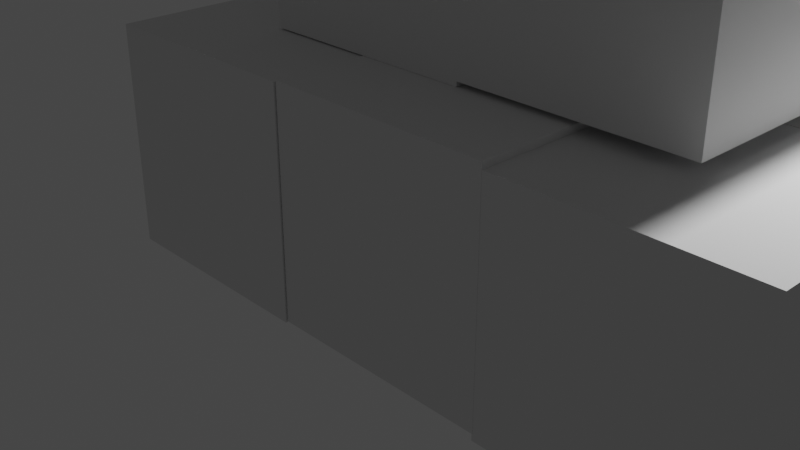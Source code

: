 # Source: practica1.blend  (saved by Blender 3.6.11; exported with 4.5.12 LTS)
import bpy
from mathutils import Matrix  # noqa: F401  (used for matrix-valued properties, if any)

bpy.ops.wm.read_factory_settings(use_empty=True)
scene = bpy.context.scene
scene.name = 'Scene'

# ---- collections
col_collection = bpy.data.collections.new('Collection'); scene.collection.children.link(col_collection)

# ---- world
world_world = bpy.data.worlds.new('World'); scene.world = world_world
world_world.use_nodes = True; world_world.node_tree.nodes.clear()
_N = world_world.node_tree.nodes; _L = world_world.node_tree.links
n0 = _N.new('ShaderNodeOutputWorld'); n0.name = 'World Output'; n0.location = (300, 300)
n1 = _N.new('ShaderNodeBackground'); n1.name = 'Background'; n1.location = (10, 300)
n1.inputs[0].default_value = (0.05088, 0.05088, 0.05088, 1.0)
_L.new(n1.outputs[0], n0.inputs[0])
n0.is_active_output = True
world_world.color = (0.05088, 0.05088, 0.05088)
world_world.use_sun_shadow = False
world_world.sun_shadow_jitter_overblur = 0.0

# ---- cameras
cam_camera = bpy.data.cameras.new('Camera')
cam_camera.clip_end = 100.0
cam_camera.ortho_scale = 7.314

# ---- lights
light_light = bpy.data.lights.new('Light', 'POINT')
light_light.transmission_factor = 0.0
light_light.energy = 1000.0
light_light.shadow_soft_size = 0.1
light_light.shadow_maximum_resolution = 0.006
light_light.use_absolute_resolution = True

# ---- meshes
me_cube_005 = bpy.data.meshes.new('Cube.005')
me_cube_005.from_pydata([(-1.0, -1.0, -1.0), (-1.0, -1.0, 1.0), (-1.0, 1.0, -1.0), (-1.0, 1.0, 1.0), (1.0, -1.0, -1.0), (1.0, -1.0, 1.0), (1.0, 1.0, -1.0), (1.0, 1.0, 1.0)], [], [(0, 1, 3, 2), (2, 3, 7, 6), (6, 7, 5, 4), (4, 5, 1, 0), (2, 6, 4, 0), (7, 3, 1, 5)])
_uv = me_cube_005.uv_layers.new(name='UVMap')
_uv.uv.foreach_set('vector', [0.375, 0.0, 0.625, 0.0, 0.625, 0.25, 0.375, 0.25, 0.375, 0.25, 0.625, 0.25, 0.625, 0.5, 0.375, 0.5, 0.375, 0.5, 0.625, 0.5, 0.625, 0.75, 0.375, 0.75, 0.375, 0.75, 0.625, 0.75, 0.625, 1.0, 0.375, 1.0, 0.125, 0.5, 0.375, 0.5, 0.375, 0.75, 0.125, 0.75, 0.625, 0.5, 0.875, 0.5, 0.875, 0.75, 0.625, 0.75])
me_cube_005.update()
me_cube_008 = bpy.data.meshes.new('Cube.008')
me_cube_008.from_pydata([(-1.0, -1.0, -1.0), (-1.0, -1.0, 1.0), (-1.0, 1.0, -1.0), (-1.0, 1.0, 1.0), (1.0, -1.0, -1.0), (1.0, -1.0, 1.0), (1.0, 1.0, -1.0), (1.0, 1.0, 1.0)], [], [(0, 1, 3, 2), (2, 3, 7, 6), (6, 7, 5, 4), (4, 5, 1, 0), (2, 6, 4, 0), (7, 3, 1, 5)])
_uv = me_cube_008.uv_layers.new(name='UVMap')
_uv.uv.foreach_set('vector', [0.375, 0.0, 0.625, 0.0, 0.625, 0.25, 0.375, 0.25, 0.375, 0.25, 0.625, 0.25, 0.625, 0.5, 0.375, 0.5, 0.375, 0.5, 0.625, 0.5, 0.625, 0.75, 0.375, 0.75, 0.375, 0.75, 0.625, 0.75, 0.625, 1.0, 0.375, 1.0, 0.125, 0.5, 0.375, 0.5, 0.375, 0.75, 0.125, 0.75, 0.625, 0.5, 0.875, 0.5, 0.875, 0.75, 0.625, 0.75])
me_cube_008.update()
me_cube_009 = bpy.data.meshes.new('Cube.009')
me_cube_009.from_pydata([(-1.0, -1.0, -1.0), (-1.0, -1.0, 1.0), (-1.0, 1.0, -1.0), (-1.0, 1.0, 1.0), (1.0, -1.0, -1.0), (1.0, -1.0, 1.0), (1.0, 1.0, -1.0), (1.0, 1.0, 1.0)], [], [(0, 1, 3, 2), (2, 3, 7, 6), (6, 7, 5, 4), (4, 5, 1, 0), (2, 6, 4, 0), (7, 3, 1, 5)])
_uv = me_cube_009.uv_layers.new(name='UVMap')
_uv.uv.foreach_set('vector', [0.375, 0.0, 0.625, 0.0, 0.625, 0.25, 0.375, 0.25, 0.375, 0.25, 0.625, 0.25, 0.625, 0.5, 0.375, 0.5, 0.375, 0.5, 0.625, 0.5, 0.625, 0.75, 0.375, 0.75, 0.375, 0.75, 0.625, 0.75, 0.625, 1.0, 0.375, 1.0, 0.125, 0.5, 0.375, 0.5, 0.375, 0.75, 0.125, 0.75, 0.625, 0.5, 0.875, 0.5, 0.875, 0.75, 0.625, 0.75])
me_cube_009.update()
me_cube_010 = bpy.data.meshes.new('Cube.010')
me_cube_010.from_pydata([(-1.0, -1.0, -1.0), (-1.0, -1.0, 1.0), (-1.0, 1.0, -1.0), (-1.0, 1.0, 1.0), (1.0, -1.0, -1.0), (1.0, -1.0, 1.0), (1.0, 1.0, -1.0), (1.0, 1.0, 1.0)], [], [(0, 1, 3, 2), (2, 3, 7, 6), (6, 7, 5, 4), (4, 5, 1, 0), (2, 6, 4, 0), (7, 3, 1, 5)])
_uv = me_cube_010.uv_layers.new(name='UVMap')
_uv.uv.foreach_set('vector', [0.375, 0.0, 0.625, 0.0, 0.625, 0.25, 0.375, 0.25, 0.375, 0.25, 0.625, 0.25, 0.625, 0.5, 0.375, 0.5, 0.375, 0.5, 0.625, 0.5, 0.625, 0.75, 0.375, 0.75, 0.375, 0.75, 0.625, 0.75, 0.625, 1.0, 0.375, 1.0, 0.125, 0.5, 0.375, 0.5, 0.375, 0.75, 0.125, 0.75, 0.625, 0.5, 0.875, 0.5, 0.875, 0.75, 0.625, 0.75])
me_cube_010.update()
me_cube_011 = bpy.data.meshes.new('Cube.011')
me_cube_011.from_pydata([(-1.0, -1.0, -1.0), (-1.0, -1.0, 1.0), (-1.0, 1.0, -1.0), (-1.0, 1.0, 1.0), (1.0, -1.0, -1.0), (1.0, -1.0, 1.0), (1.0, 1.0, -1.0), (1.0, 1.0, 1.0)], [], [(0, 1, 3, 2), (2, 3, 7, 6), (6, 7, 5, 4), (4, 5, 1, 0), (2, 6, 4, 0), (7, 3, 1, 5)])
_uv = me_cube_011.uv_layers.new(name='UVMap')
_uv.uv.foreach_set('vector', [0.375, 0.0, 0.625, 0.0, 0.625, 0.25, 0.375, 0.25, 0.375, 0.25, 0.625, 0.25, 0.625, 0.5, 0.375, 0.5, 0.375, 0.5, 0.625, 0.5, 0.625, 0.75, 0.375, 0.75, 0.375, 0.75, 0.625, 0.75, 0.625, 1.0, 0.375, 1.0, 0.125, 0.5, 0.375, 0.5, 0.375, 0.75, 0.125, 0.75, 0.625, 0.5, 0.875, 0.5, 0.875, 0.75, 0.625, 0.75])
me_cube_011.update()
me_cube_012 = bpy.data.meshes.new('Cube.012')
me_cube_012.from_pydata([(-1.0, -1.0, -1.0), (-1.0, -1.0, 1.0), (-1.0, 1.0, -1.0), (-1.0, 1.0, 1.0), (1.0, -1.0, -1.0), (1.0, -1.0, 1.0), (1.0, 1.0, -1.0), (1.0, 1.0, 1.0)], [], [(0, 1, 3, 2), (2, 3, 7, 6), (6, 7, 5, 4), (4, 5, 1, 0), (2, 6, 4, 0), (7, 3, 1, 5)])
_uv = me_cube_012.uv_layers.new(name='UVMap')
_uv.uv.foreach_set('vector', [0.375, 0.0, 0.625, 0.0, 0.625, 0.25, 0.375, 0.25, 0.375, 0.25, 0.625, 0.25, 0.625, 0.5, 0.375, 0.5, 0.375, 0.5, 0.625, 0.5, 0.625, 0.75, 0.375, 0.75, 0.375, 0.75, 0.625, 0.75, 0.625, 1.0, 0.375, 1.0, 0.125, 0.5, 0.375, 0.5, 0.375, 0.75, 0.125, 0.75, 0.625, 0.5, 0.875, 0.5, 0.875, 0.75, 0.625, 0.75])
me_cube_012.update()
me_cube_013 = bpy.data.meshes.new('Cube.013')
me_cube_013.from_pydata([(-1.0, -1.0, -1.0), (-1.0, -1.0, 1.0), (-1.0, 1.0, -1.0), (-1.0, 1.0, 1.0), (1.0, -1.0, -1.0), (1.0, -1.0, 1.0), (1.0, 1.0, -1.0), (1.0, 1.0, 1.0)], [], [(0, 1, 3, 2), (2, 3, 7, 6), (6, 7, 5, 4), (4, 5, 1, 0), (2, 6, 4, 0), (7, 3, 1, 5)])
_uv = me_cube_013.uv_layers.new(name='UVMap')
_uv.uv.foreach_set('vector', [0.375, 0.0, 0.625, 0.0, 0.625, 0.25, 0.375, 0.25, 0.375, 0.25, 0.625, 0.25, 0.625, 0.5, 0.375, 0.5, 0.375, 0.5, 0.625, 0.5, 0.625, 0.75, 0.375, 0.75, 0.375, 0.75, 0.625, 0.75, 0.625, 1.0, 0.375, 1.0, 0.125, 0.5, 0.375, 0.5, 0.375, 0.75, 0.125, 0.75, 0.625, 0.5, 0.875, 0.5, 0.875, 0.75, 0.625, 0.75])
me_cube_013.update()
me_cube_014 = bpy.data.meshes.new('Cube.014')
me_cube_014.from_pydata([(-1.0, -1.0, -1.0), (-1.0, -1.0, 1.0), (-1.0, 1.0, -1.0), (-1.0, 1.0, 1.0), (1.0, -1.0, -1.0), (1.0, -1.0, 1.0), (1.0, 1.0, -1.0), (1.0, 1.0, 1.0)], [], [(0, 1, 3, 2), (2, 3, 7, 6), (6, 7, 5, 4), (4, 5, 1, 0), (2, 6, 4, 0), (7, 3, 1, 5)])
_uv = me_cube_014.uv_layers.new(name='UVMap')
_uv.uv.foreach_set('vector', [0.375, 0.0, 0.625, 0.0, 0.625, 0.25, 0.375, 0.25, 0.375, 0.25, 0.625, 0.25, 0.625, 0.5, 0.375, 0.5, 0.375, 0.5, 0.625, 0.5, 0.625, 0.75, 0.375, 0.75, 0.375, 0.75, 0.625, 0.75, 0.625, 1.0, 0.375, 1.0, 0.125, 0.5, 0.375, 0.5, 0.375, 0.75, 0.125, 0.75, 0.625, 0.5, 0.875, 0.5, 0.875, 0.75, 0.625, 0.75])
me_cube_014.update()
me_cube_015 = bpy.data.meshes.new('Cube.015')
me_cube_015.from_pydata([(-1.0, -1.0, -1.0), (-1.0, -1.0, 1.0), (-1.0, 1.0, -1.0), (-1.0, 1.0, 1.0), (1.0, -1.0, -1.0), (1.0, -1.0, 1.0), (1.0, 1.0, -1.0), (1.0, 1.0, 1.0)], [], [(0, 1, 3, 2), (2, 3, 7, 6), (6, 7, 5, 4), (4, 5, 1, 0), (2, 6, 4, 0), (7, 3, 1, 5)])
_uv = me_cube_015.uv_layers.new(name='UVMap')
_uv.uv.foreach_set('vector', [0.375, 0.0, 0.625, 0.0, 0.625, 0.25, 0.375, 0.25, 0.375, 0.25, 0.625, 0.25, 0.625, 0.5, 0.375, 0.5, 0.375, 0.5, 0.625, 0.5, 0.625, 0.75, 0.375, 0.75, 0.375, 0.75, 0.625, 0.75, 0.625, 1.0, 0.375, 1.0, 0.125, 0.5, 0.375, 0.5, 0.375, 0.75, 0.125, 0.75, 0.625, 0.5, 0.875, 0.5, 0.875, 0.75, 0.625, 0.75])
me_cube_015.update()
me_cube_016 = bpy.data.meshes.new('Cube.016')
me_cube_016.from_pydata([(-1.0, -1.0, -1.0), (-1.0, -1.0, 1.0), (-1.0, 1.0, -1.0), (-1.0, 1.0, 1.0), (1.0, -1.0, -1.0), (1.0, -1.0, 1.0), (1.0, 1.0, -1.0), (1.0, 1.0, 1.0)], [], [(0, 1, 3, 2), (2, 3, 7, 6), (6, 7, 5, 4), (4, 5, 1, 0), (2, 6, 4, 0), (7, 3, 1, 5)])
_uv = me_cube_016.uv_layers.new(name='UVMap')
_uv.uv.foreach_set('vector', [0.375, 0.0, 0.625, 0.0, 0.625, 0.25, 0.375, 0.25, 0.375, 0.25, 0.625, 0.25, 0.625, 0.5, 0.375, 0.5, 0.375, 0.5, 0.625, 0.5, 0.625, 0.75, 0.375, 0.75, 0.375, 0.75, 0.625, 0.75, 0.625, 1.0, 0.375, 1.0, 0.125, 0.5, 0.375, 0.5, 0.375, 0.75, 0.125, 0.75, 0.625, 0.5, 0.875, 0.5, 0.875, 0.75, 0.625, 0.75])
me_cube_016.update()
me_cube_017 = bpy.data.meshes.new('Cube.017')
me_cube_017.from_pydata([(-1.0, -1.0, -1.0), (-1.0, -1.0, 1.0), (-1.0, 1.0, -1.0), (-1.0, 1.0, 1.0), (1.0, -1.0, -1.0), (1.0, -1.0, 1.0), (1.0, 1.0, -1.0), (1.0, 1.0, 1.0)], [], [(0, 1, 3, 2), (2, 3, 7, 6), (6, 7, 5, 4), (4, 5, 1, 0), (2, 6, 4, 0), (7, 3, 1, 5)])
_uv = me_cube_017.uv_layers.new(name='UVMap')
_uv.uv.foreach_set('vector', [0.375, 0.0, 0.625, 0.0, 0.625, 0.25, 0.375, 0.25, 0.375, 0.25, 0.625, 0.25, 0.625, 0.5, 0.375, 0.5, 0.375, 0.5, 0.625, 0.5, 0.625, 0.75, 0.375, 0.75, 0.375, 0.75, 0.625, 0.75, 0.625, 1.0, 0.375, 1.0, 0.125, 0.5, 0.375, 0.5, 0.375, 0.75, 0.125, 0.75, 0.625, 0.5, 0.875, 0.5, 0.875, 0.75, 0.625, 0.75])
me_cube_017.update()
me_cube_018 = bpy.data.meshes.new('Cube.018')
me_cube_018.from_pydata([(-1.0, -1.0, -1.0), (-1.0, -1.0, 1.0), (-1.0, 1.0, -1.0), (-1.0, 1.0, 1.0), (1.0, -1.0, -1.0), (1.0, -1.0, 1.0), (1.0, 1.0, -1.0), (1.0, 1.0, 1.0)], [], [(0, 1, 3, 2), (2, 3, 7, 6), (6, 7, 5, 4), (4, 5, 1, 0), (2, 6, 4, 0), (7, 3, 1, 5)])
_uv = me_cube_018.uv_layers.new(name='UVMap')
_uv.uv.foreach_set('vector', [0.375, 0.0, 0.625, 0.0, 0.625, 0.25, 0.375, 0.25, 0.375, 0.25, 0.625, 0.25, 0.625, 0.5, 0.375, 0.5, 0.375, 0.5, 0.625, 0.5, 0.625, 0.75, 0.375, 0.75, 0.375, 0.75, 0.625, 0.75, 0.625, 1.0, 0.375, 1.0, 0.125, 0.5, 0.375, 0.5, 0.375, 0.75, 0.125, 0.75, 0.625, 0.5, 0.875, 0.5, 0.875, 0.75, 0.625, 0.75])
me_cube_018.update()
me_cube_019 = bpy.data.meshes.new('Cube.019')
me_cube_019.from_pydata([(-1.0, -1.0, -1.0), (-1.0, -1.0, 1.0), (-1.0, 1.0, -1.0), (-1.0, 1.0, 1.0), (1.0, -1.0, -1.0), (1.0, -1.0, 1.0), (1.0, 1.0, -1.0), (1.0, 1.0, 1.0)], [], [(0, 1, 3, 2), (2, 3, 7, 6), (6, 7, 5, 4), (4, 5, 1, 0), (2, 6, 4, 0), (7, 3, 1, 5)])
_uv = me_cube_019.uv_layers.new(name='UVMap')
_uv.uv.foreach_set('vector', [0.375, 0.0, 0.625, 0.0, 0.625, 0.25, 0.375, 0.25, 0.375, 0.25, 0.625, 0.25, 0.625, 0.5, 0.375, 0.5, 0.375, 0.5, 0.625, 0.5, 0.625, 0.75, 0.375, 0.75, 0.375, 0.75, 0.625, 0.75, 0.625, 1.0, 0.375, 1.0, 0.125, 0.5, 0.375, 0.5, 0.375, 0.75, 0.125, 0.75, 0.625, 0.5, 0.875, 0.5, 0.875, 0.75, 0.625, 0.75])
me_cube_019.update()
me_cube_020 = bpy.data.meshes.new('Cube.020')
me_cube_020.from_pydata([(-1.0, -1.0, -1.0), (-1.0, -1.0, 1.0), (-1.0, 1.0, -1.0), (-1.0, 1.0, 1.0), (1.0, -1.0, -1.0), (1.0, -1.0, 1.0), (1.0, 1.0, -1.0), (1.0, 1.0, 1.0)], [], [(0, 1, 3, 2), (2, 3, 7, 6), (6, 7, 5, 4), (4, 5, 1, 0), (2, 6, 4, 0), (7, 3, 1, 5)])
_uv = me_cube_020.uv_layers.new(name='UVMap')
_uv.uv.foreach_set('vector', [0.375, 0.0, 0.625, 0.0, 0.625, 0.25, 0.375, 0.25, 0.375, 0.25, 0.625, 0.25, 0.625, 0.5, 0.375, 0.5, 0.375, 0.5, 0.625, 0.5, 0.625, 0.75, 0.375, 0.75, 0.375, 0.75, 0.625, 0.75, 0.625, 1.0, 0.375, 1.0, 0.125, 0.5, 0.375, 0.5, 0.375, 0.75, 0.125, 0.75, 0.625, 0.5, 0.875, 0.5, 0.875, 0.75, 0.625, 0.75])
me_cube_020.update()

# ---- objects
ob_light = bpy.data.objects.new('Light', light_light)
ob_camera = bpy.data.objects.new('Camera', cam_camera)
ob_cube = bpy.data.objects.new('Cube', me_cube_005)
ob_cube_001 = bpy.data.objects.new('Cube.001', me_cube_008)
ob_cube_002 = bpy.data.objects.new('Cube.002', me_cube_009)
ob_cube_003 = bpy.data.objects.new('Cube.003', me_cube_010)
ob_cube_004 = bpy.data.objects.new('Cube.004', me_cube_011)
ob_cube_005 = bpy.data.objects.new('Cube.005', me_cube_012)
ob_cube_006 = bpy.data.objects.new('Cube.006', me_cube_013)
ob_cube_007 = bpy.data.objects.new('Cube.007', me_cube_014)
ob_cube_008 = bpy.data.objects.new('Cube.008', me_cube_015)
ob_cube_009 = bpy.data.objects.new('Cube.009', me_cube_016)
ob_cube_010 = bpy.data.objects.new('Cube.010', me_cube_017)
ob_cube_011 = bpy.data.objects.new('Cube.011', me_cube_018)
ob_cube_012 = bpy.data.objects.new('Cube.012', me_cube_019)
ob_cube_013 = bpy.data.objects.new('Cube.013', me_cube_020)

# ---- transforms, parenting, visibility, modifiers, constraints
ob_light.location = (4.076, 1.005, 5.904)
ob_light.rotation_euler = (0.6503, 0.05522, 1.866)
ob_light.lock_rotations_4d = False
ob_light.empty_display_type = 'ARROWS'
ob_light.color = (0.0, 0.0, 0.0, 0.0)
ob_light.lineart.crease_threshold = 0.0
ob_camera.location = (7.359, -6.926, 4.958)
ob_camera.rotation_euler = (1.109, 0.0, 0.8149)
ob_camera.lock_rotations_4d = False
ob_camera.empty_display_type = 'ARROWS'
ob_camera.color = (0.0, 0.0, 0.0, 0.0)
ob_camera.display_type = 'WIRE'
ob_camera.lineart.crease_threshold = 0.0
ob_cube.location = (0.2409, 0.5788, 1.338)
ob_cube_001.location = (0.2608, -1.417, 1.347)
ob_cube_002.location = (0.263, 2.536, 1.326)
ob_cube_003.location = (2.288, 2.596, 1.337)
ob_cube_004.location = (2.245, 0.5695, 1.397)
ob_cube_005.location = (2.27, -1.404, 1.358)
ob_cube_006.location = (3.239, -0.5757, 3.402)
ob_cube_007.location = (4.262, -1.401, 1.299)
ob_cube_008.location = (4.307, 0.5987, 1.304)
ob_cube_009.location = (4.261, 2.591, 1.291)
ob_cube_010.location = (3.247, 1.419, 3.379)
ob_cube_011.location = (1.248, 1.43, 3.45)
ob_cube_012.location = (1.256, -0.5749, 3.36)
ob_cube_013.location = (2.145, 0.587, 5.314)

# ---- collection membership
col_collection.objects.link(ob_light)
col_collection.objects.link(ob_camera)
col_collection.objects.link(ob_cube)
col_collection.objects.link(ob_cube_001)
col_collection.objects.link(ob_cube_002)
col_collection.objects.link(ob_cube_003)
col_collection.objects.link(ob_cube_004)
col_collection.objects.link(ob_cube_005)
col_collection.objects.link(ob_cube_006)
col_collection.objects.link(ob_cube_007)
col_collection.objects.link(ob_cube_008)
col_collection.objects.link(ob_cube_009)
col_collection.objects.link(ob_cube_010)
col_collection.objects.link(ob_cube_011)
col_collection.objects.link(ob_cube_012)
col_collection.objects.link(ob_cube_013)

# ---- scene / render settings (as saved in the file)
scene.camera = ob_camera
scene.frame_start = 1; scene.frame_end = 250; scene.frame_set(1)
scene.render.engine = 'BLENDER_EEVEE_NEXT'
scene.cycles.sampling_pattern = 'TABULATED_SOBOL'
scene.view_settings.view_transform = 'Filmic'
bpy.context.view_layer.update()
